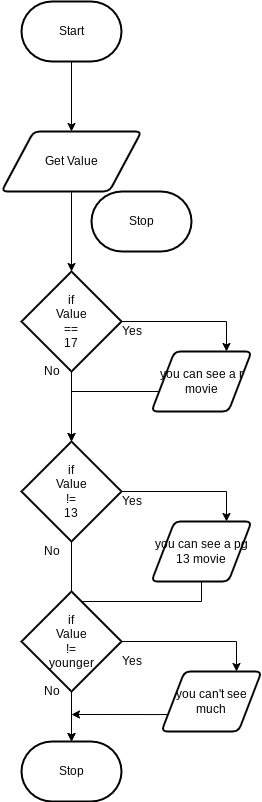

The diagram above was exported from draw.io. Its source (the exported page's mxGraphModel, read from the mxfile embedded in the PNG):
<mxGraphModel dx="532" dy="431" grid="1" gridSize="10" guides="1" tooltips="1" connect="1" arrows="1" fold="1" page="1" pageScale="1" pageWidth="850" pageHeight="1100" math="0" shadow="0">
  <root>
    <mxCell id="0" />
    <mxCell id="1" parent="0" />
    <mxCell id="3" value="Stop" style="strokeWidth=2;html=1;shape=mxgraph.flowchart.terminator;whiteSpace=wrap;" parent="1" vertex="1">
      <mxGeometry x="230" y="450" width="100" height="60" as="geometry" />
    </mxCell>
    <mxCell id="5" value="Start" style="strokeWidth=2;html=1;shape=mxgraph.flowchart.terminator;whiteSpace=wrap;" vertex="1" parent="1">
      <mxGeometry x="160" y="260" width="100" height="60" as="geometry" />
    </mxCell>
    <mxCell id="6" style="edgeStyle=none;html=1;exitX=0.5;exitY=1;exitDx=0;exitDy=0;exitPerimeter=0;" edge="1" parent="1" source="5" target="8">
      <mxGeometry relative="1" as="geometry">
        <mxPoint x="210" y="320" as="sourcePoint" />
      </mxGeometry>
    </mxCell>
    <mxCell id="7" style="edgeStyle=none;html=1;" edge="1" parent="1" source="8" target="11">
      <mxGeometry relative="1" as="geometry" />
    </mxCell>
    <mxCell id="8" value="Get Value" style="shape=parallelogram;html=1;strokeWidth=2;perimeter=parallelogramPerimeter;whiteSpace=wrap;rounded=1;arcSize=12;size=0.23;" vertex="1" parent="1">
      <mxGeometry x="140" y="390" width="140" height="60" as="geometry" />
    </mxCell>
    <mxCell id="9" style="edgeStyle=orthogonalEdgeStyle;html=1;entryX=0.75;entryY=0;entryDx=0;entryDy=0;rounded=0;" edge="1" parent="1" source="11" target="13">
      <mxGeometry relative="1" as="geometry" />
    </mxCell>
    <mxCell id="10" style="edgeStyle=orthogonalEdgeStyle;rounded=0;html=1;" edge="1" parent="1" source="11" target="16">
      <mxGeometry relative="1" as="geometry" />
    </mxCell>
    <mxCell id="11" value="if&lt;br&gt;Value&lt;br&gt;==&lt;br&gt;17" style="strokeWidth=2;html=1;shape=mxgraph.flowchart.decision;whiteSpace=wrap;" vertex="1" parent="1">
      <mxGeometry x="160" y="530" width="100" height="100" as="geometry" />
    </mxCell>
    <mxCell id="12" style="edgeStyle=orthogonalEdgeStyle;rounded=0;html=1;" edge="1" parent="1" source="13" target="16">
      <mxGeometry relative="1" as="geometry">
        <Array as="points">
          <mxPoint x="210" y="650" />
        </Array>
      </mxGeometry>
    </mxCell>
    <mxCell id="13" value="you can see a r movie" style="shape=parallelogram;html=1;strokeWidth=2;perimeter=parallelogramPerimeter;whiteSpace=wrap;rounded=1;arcSize=12;size=0.23;" vertex="1" parent="1">
      <mxGeometry x="290" y="610" width="100" height="60" as="geometry" />
    </mxCell>
    <mxCell id="14" style="edgeStyle=orthogonalEdgeStyle;rounded=0;html=1;entryX=0.75;entryY=0;entryDx=0;entryDy=0;" edge="1" parent="1" source="16" target="18">
      <mxGeometry relative="1" as="geometry" />
    </mxCell>
    <mxCell id="15" style="edgeStyle=orthogonalEdgeStyle;rounded=0;html=1;" edge="1" parent="1" source="16" target="19">
      <mxGeometry relative="1" as="geometry" />
    </mxCell>
    <mxCell id="16" value="if&lt;br&gt;Value&lt;br&gt;!=&lt;br&gt;13" style="strokeWidth=2;html=1;shape=mxgraph.flowchart.decision;whiteSpace=wrap;" vertex="1" parent="1">
      <mxGeometry x="160" y="700" width="100" height="100" as="geometry" />
    </mxCell>
    <mxCell id="17" style="edgeStyle=orthogonalEdgeStyle;rounded=0;html=1;" edge="1" parent="1" source="18" target="19">
      <mxGeometry relative="1" as="geometry">
        <Array as="points">
          <mxPoint x="340" y="860" />
          <mxPoint x="210" y="860" />
        </Array>
      </mxGeometry>
    </mxCell>
    <mxCell id="18" value="you can see a pg 13 movie" style="shape=parallelogram;html=1;strokeWidth=2;perimeter=parallelogramPerimeter;whiteSpace=wrap;rounded=1;arcSize=12;size=0.23;" vertex="1" parent="1">
      <mxGeometry x="290" y="780" width="100" height="60" as="geometry" />
    </mxCell>
    <mxCell id="19" value="Stop" style="strokeWidth=2;html=1;shape=mxgraph.flowchart.terminator;whiteSpace=wrap;" vertex="1" parent="1">
      <mxGeometry x="160" y="1000" width="100" height="60" as="geometry" />
    </mxCell>
    <mxCell id="20" value="Yes" style="text;html=1;align=center;verticalAlign=middle;resizable=0;points=[];autosize=1;strokeColor=none;fillColor=none;" vertex="1" parent="1">
      <mxGeometry x="250" y="580" width="40" height="20" as="geometry" />
    </mxCell>
    <mxCell id="21" value="No" style="text;html=1;align=center;verticalAlign=middle;resizable=0;points=[];autosize=1;strokeColor=none;fillColor=none;" vertex="1" parent="1">
      <mxGeometry x="175" y="620" width="30" height="20" as="geometry" />
    </mxCell>
    <mxCell id="22" value="Yes" style="text;html=1;align=center;verticalAlign=middle;resizable=0;points=[];autosize=1;strokeColor=none;fillColor=none;" vertex="1" parent="1">
      <mxGeometry x="250" y="750" width="40" height="20" as="geometry" />
    </mxCell>
    <mxCell id="23" value="No" style="text;html=1;align=center;verticalAlign=middle;resizable=0;points=[];autosize=1;strokeColor=none;fillColor=none;" vertex="1" parent="1">
      <mxGeometry x="175" y="800" width="30" height="20" as="geometry" />
    </mxCell>
    <mxCell id="24" style="edgeStyle=orthogonalEdgeStyle;rounded=0;html=1;entryX=0.75;entryY=0;entryDx=0;entryDy=0;" edge="1" parent="1" source="25" target="27">
      <mxGeometry relative="1" as="geometry" />
    </mxCell>
    <mxCell id="25" value="if&lt;br&gt;Value&lt;br&gt;!=&lt;br&gt;younger" style="strokeWidth=2;html=1;shape=mxgraph.flowchart.decision;whiteSpace=wrap;" vertex="1" parent="1">
      <mxGeometry x="160" y="850" width="100" height="100" as="geometry" />
    </mxCell>
    <mxCell id="26" style="edgeStyle=none;html=1;exitX=0;exitY=0.75;exitDx=0;exitDy=0;" edge="1" parent="1" source="27">
      <mxGeometry relative="1" as="geometry">
        <mxPoint x="210" y="973" as="targetPoint" />
      </mxGeometry>
    </mxCell>
    <mxCell id="27" value="you can't see much" style="shape=parallelogram;html=1;strokeWidth=2;perimeter=parallelogramPerimeter;whiteSpace=wrap;rounded=1;arcSize=12;size=0.23;" vertex="1" parent="1">
      <mxGeometry x="300" y="930" width="100" height="60" as="geometry" />
    </mxCell>
    <mxCell id="28" value="Yes" style="text;html=1;align=center;verticalAlign=middle;resizable=0;points=[];autosize=1;strokeColor=none;fillColor=none;" vertex="1" parent="1">
      <mxGeometry x="250" y="910" width="40" height="20" as="geometry" />
    </mxCell>
    <mxCell id="29" value="No" style="text;html=1;align=center;verticalAlign=middle;resizable=0;points=[];autosize=1;strokeColor=none;fillColor=none;" vertex="1" parent="1">
      <mxGeometry x="175" y="940" width="30" height="20" as="geometry" />
    </mxCell>
  </root>
</mxGraphModel>